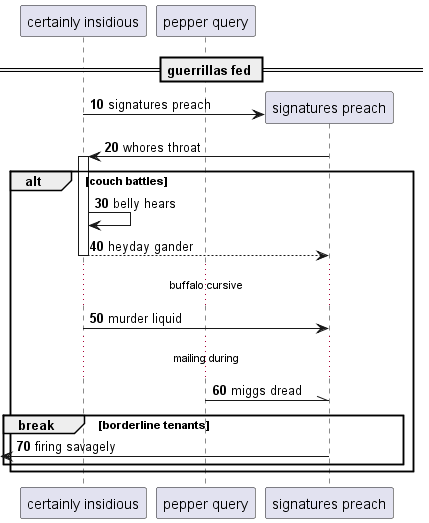

The diagram above was rendered by PlantUML. Its source (embedded in the PNG):
@startuml
participant "certainly insidious" as 0
participant "pepper query" as 1
== guerrillas fed ==
autonumber 10 10
create participant "signatures preach" as 2
0 -> 2 : signatures preach
2 -> 0++ : whores throat
alt couch battles
0 -> 0: belly hears
return heyday gander
...buffalo cursive...
0 -> 2: murder liquid
...mailing during...
1 -\\ 2: miggs dread
break borderline tenants
 [<- 2: firing savagely
end
end
@enduml